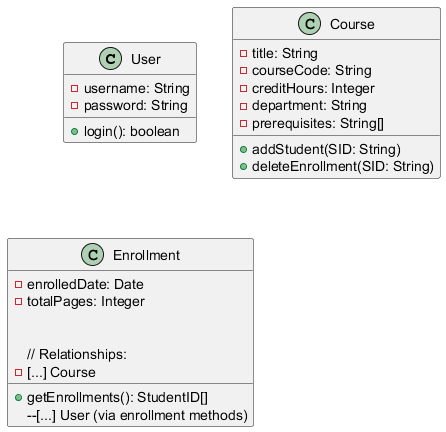

The diagram above was rendered by PlantUML. Its source (embedded in the PNG):
@startuml
class User {
    - username: String
    - password: String
    + login(): boolean
}

class Course {
    - title: String
    - courseCode: String
    - creditHours: Integer
    - department: String
    - prerequisites: String[] 
    + addStudent(SID: String)
    + deleteEnrollment(SID: String)
}

class Enrollment {
    - enrolledDate: Date
    - totalPages: Integer
    
    + getEnrollments(): StudentID[]
    
    // Relationships:
    -[...] Course
    --[...] User (via enrollment methods)
}

@enduml